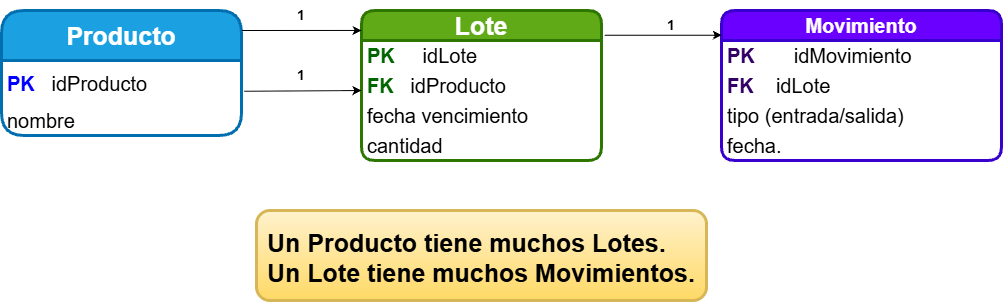

The diagram above was exported from draw.io. Its source (the exported page's mxGraphModel, read from the mxfile embedded in the PNG):
<mxGraphModel dx="1030" dy="623" grid="1" gridSize="10" guides="1" tooltips="1" connect="1" arrows="1" fold="1" page="1" pageScale="1" pageWidth="827" pageHeight="1169" math="0" shadow="0">
  <root>
    <mxCell id="0" />
    <mxCell id="1" parent="0" />
    <mxCell id="yvsnt6Z0UnTwgV90fbce-1" parent="1" style="swimlane;fontStyle=0;childLayout=stackLayout;horizontal=1;startSize=50;horizontalStack=0;resizeParent=1;resizeParentMax=0;resizeLast=0;collapsible=1;marginBottom=0;whiteSpace=wrap;html=1;rounded=1;fillColor=#1ba1e2;fontColor=#ffffff;strokeColor=#006EAF;strokeWidth=3;" value="&lt;font style=&quot;font-size: 25px;&quot;&gt;&lt;b style=&quot;&quot;&gt;Producto&lt;/b&gt;&lt;/font&gt;" vertex="1">
      <mxGeometry height="125" width="240" x="80" y="50" as="geometry">
        <mxRectangle height="30" width="60" x="340" y="280" as="alternateBounds" />
      </mxGeometry>
    </mxCell>
    <mxCell id="yvsnt6Z0UnTwgV90fbce-2" parent="yvsnt6Z0UnTwgV90fbce-1" style="text;align=left;verticalAlign=middle;spacingLeft=4;spacingRight=4;overflow=hidden;points=[[0,0.5],[1,0.5]];portConstraint=eastwest;rotatable=0;whiteSpace=wrap;html=1;rounded=1;" value="&lt;font style=&quot;font-size: 20px;&quot;&gt;&lt;span style=&quot;font-weight: bold; color: rgb(0, 0, 255);&quot;&gt;PK&lt;/span&gt;&lt;b&gt;&amp;nbsp; &amp;nbsp;&lt;/b&gt;idProducto&lt;/font&gt;" vertex="1">
      <mxGeometry height="45" width="240" y="50" as="geometry" />
    </mxCell>
    <mxCell id="yvsnt6Z0UnTwgV90fbce-4" parent="yvsnt6Z0UnTwgV90fbce-1" style="text;align=left;verticalAlign=middle;spacingLeft=4;spacingRight=4;overflow=hidden;points=[[0,0.5],[1,0.5]];portConstraint=eastwest;rotatable=0;whiteSpace=wrap;html=1;rounded=1;" value="&lt;font style=&quot;font-size: 20px;&quot;&gt;nombre&lt;/font&gt;" vertex="1">
      <mxGeometry height="30" width="240" y="95" as="geometry" />
    </mxCell>
    <mxCell id="yvsnt6Z0UnTwgV90fbce-8" parent="1" style="swimlane;fontStyle=0;childLayout=stackLayout;horizontal=1;startSize=30;horizontalStack=0;resizeParent=1;resizeParentMax=0;resizeLast=0;collapsible=1;marginBottom=0;whiteSpace=wrap;html=1;rounded=1;fillColor=#60a917;fontColor=#ffffff;strokeColor=#2D7600;strokeWidth=3;" value="&lt;font style=&quot;font-size: 25px;&quot;&gt;&lt;b&gt;Lote&lt;/b&gt;&lt;/font&gt;" vertex="1">
      <mxGeometry height="150" width="240" x="440" y="50" as="geometry" />
    </mxCell>
    <mxCell id="yvsnt6Z0UnTwgV90fbce-9" parent="yvsnt6Z0UnTwgV90fbce-8" style="text;strokeColor=none;fillColor=none;align=left;verticalAlign=middle;spacingLeft=4;spacingRight=4;overflow=hidden;points=[[0,0.5],[1,0.5]];portConstraint=eastwest;rotatable=0;whiteSpace=wrap;html=1;strokeWidth=3;" value="&lt;font style=&quot;font-size: 20px;&quot;&gt;&lt;b style=&quot;color: rgb(0, 102, 0);&quot;&gt;PK&amp;nbsp;&lt;/b&gt; &amp;nbsp; &amp;nbsp;idLote&lt;/font&gt;" vertex="1">
      <mxGeometry height="30" width="240" y="30" as="geometry" />
    </mxCell>
    <mxCell id="yvsnt6Z0UnTwgV90fbce-10" parent="yvsnt6Z0UnTwgV90fbce-8" style="text;strokeColor=none;fillColor=none;align=left;verticalAlign=middle;spacingLeft=4;spacingRight=4;overflow=hidden;points=[[0,0.5],[1,0.5]];portConstraint=eastwest;rotatable=0;whiteSpace=wrap;html=1;" value="&lt;font style=&quot;font-size: 20px;&quot;&gt;&lt;span style=&quot;color: rgb(0, 102, 0);&quot;&gt;&lt;b style=&quot;&quot;&gt;FK&lt;/b&gt;&lt;/span&gt;&lt;span style=&quot;color: rgb(0, 102, 0);&quot;&gt;&amp;nbsp;&lt;/span&gt; &amp;nbsp;idProducto&lt;/font&gt;" vertex="1">
      <mxGeometry height="30" width="240" y="60" as="geometry" />
    </mxCell>
    <mxCell id="yvsnt6Z0UnTwgV90fbce-11" parent="yvsnt6Z0UnTwgV90fbce-8" style="text;strokeColor=none;fillColor=none;align=left;verticalAlign=middle;spacingLeft=4;spacingRight=4;overflow=hidden;points=[[0,0.5],[1,0.5]];portConstraint=eastwest;rotatable=0;whiteSpace=wrap;html=1;" value="&lt;font style=&quot;font-size: 20px;&quot;&gt;fecha vencimiento&lt;/font&gt;" vertex="1">
      <mxGeometry height="30" width="240" y="90" as="geometry" />
    </mxCell>
    <mxCell id="yvsnt6Z0UnTwgV90fbce-12" parent="yvsnt6Z0UnTwgV90fbce-8" style="text;strokeColor=none;fillColor=none;align=left;verticalAlign=middle;spacingLeft=4;spacingRight=4;overflow=hidden;points=[[0,0.5],[1,0.5]];portConstraint=eastwest;rotatable=0;whiteSpace=wrap;html=1;" value="&lt;font style=&quot;font-size: 20px;&quot;&gt;cantidad&lt;/font&gt;" vertex="1">
      <mxGeometry height="30" width="240" y="120" as="geometry" />
    </mxCell>
    <mxCell id="yvsnt6Z0UnTwgV90fbce-18" parent="1" style="swimlane;fontStyle=0;childLayout=stackLayout;horizontal=1;startSize=30;horizontalStack=0;resizeParent=1;resizeParentMax=0;resizeLast=0;collapsible=1;marginBottom=0;whiteSpace=wrap;html=1;rounded=1;fillColor=#6a00ff;fontColor=#ffffff;strokeColor=#3700CC;strokeWidth=3;" value="&lt;span style=&quot;color: rgb(255, 255, 255);&quot;&gt;&lt;font style=&quot;font-size: 20px;&quot;&gt;&lt;b&gt;Movimiento&lt;/b&gt;&lt;/font&gt;&lt;/span&gt;" vertex="1">
      <mxGeometry height="150" width="280" x="800" y="50" as="geometry" />
    </mxCell>
    <mxCell id="yvsnt6Z0UnTwgV90fbce-19" parent="yvsnt6Z0UnTwgV90fbce-18" style="text;strokeColor=none;fillColor=none;align=left;verticalAlign=middle;spacingLeft=4;spacingRight=4;overflow=hidden;points=[[0,0.5],[1,0.5]];portConstraint=eastwest;rotatable=0;whiteSpace=wrap;html=1;" value="&lt;font style=&quot;font-size: 20px;&quot;&gt;&lt;b&gt;&lt;span style=&quot;color: rgb(51, 0, 102);&quot;&gt;PK&lt;/span&gt;&amp;nbsp; &amp;nbsp; &amp;nbsp; &amp;nbsp;&lt;/b&gt;idMovimiento&lt;/font&gt;" vertex="1">
      <mxGeometry height="30" width="280" y="30" as="geometry" />
    </mxCell>
    <mxCell id="yvsnt6Z0UnTwgV90fbce-20" parent="yvsnt6Z0UnTwgV90fbce-18" style="text;strokeColor=none;fillColor=none;align=left;verticalAlign=middle;spacingLeft=4;spacingRight=4;overflow=hidden;points=[[0,0.5],[1,0.5]];portConstraint=eastwest;rotatable=0;whiteSpace=wrap;html=1;" value="&lt;font style=&quot;font-size: 20px;&quot;&gt;&lt;span style=&quot;color: rgb(51, 0, 102);&quot;&gt;&lt;b&gt;FK&lt;/b&gt;&lt;/span&gt;&amp;nbsp; &amp;nbsp; idLote&lt;/font&gt;" vertex="1">
      <mxGeometry height="30" width="280" y="60" as="geometry" />
    </mxCell>
    <mxCell id="yvsnt6Z0UnTwgV90fbce-21" parent="yvsnt6Z0UnTwgV90fbce-18" style="text;strokeColor=none;fillColor=none;align=left;verticalAlign=middle;spacingLeft=4;spacingRight=4;overflow=hidden;points=[[0,0.5],[1,0.5]];portConstraint=eastwest;rotatable=0;whiteSpace=wrap;html=1;" value="&lt;font style=&quot;font-size: 20px;&quot;&gt;tipo (entrada/salida)&lt;/font&gt;" vertex="1">
      <mxGeometry height="30" width="280" y="90" as="geometry" />
    </mxCell>
    <mxCell id="yvsnt6Z0UnTwgV90fbce-22" parent="yvsnt6Z0UnTwgV90fbce-18" style="text;strokeColor=none;fillColor=none;align=left;verticalAlign=middle;spacingLeft=4;spacingRight=4;overflow=hidden;points=[[0,0.5],[1,0.5]];portConstraint=eastwest;rotatable=0;whiteSpace=wrap;html=1;" value="&lt;font style=&quot;font-size: 20px;&quot;&gt;fecha.&lt;/font&gt;" vertex="1">
      <mxGeometry height="30" width="280" y="120" as="geometry" />
    </mxCell>
    <mxCell id="yvsnt6Z0UnTwgV90fbce-26" edge="1" parent="1" style="endArrow=classic;html=1;rounded=1;entryX=0;entryY=0.133;entryDx=0;entryDy=0;entryPerimeter=0;" target="yvsnt6Z0UnTwgV90fbce-8" value="">
      <mxGeometry height="50" relative="1" width="50" as="geometry">
        <mxPoint x="320.48" y="70" as="sourcePoint" />
        <mxPoint x="550" y="240" as="targetPoint" />
      </mxGeometry>
    </mxCell>
    <mxCell id="yvsnt6Z0UnTwgV90fbce-28" edge="1" parent="1" style="endArrow=classic;html=1;rounded=1;entryX=0.001;entryY=0.165;entryDx=0;entryDy=0;entryPerimeter=0;" target="yvsnt6Z0UnTwgV90fbce-18" value="">
      <mxGeometry height="50" relative="1" width="50" as="geometry">
        <Array as="points">
          <mxPoint x="680" y="74.75" />
        </Array>
        <mxPoint x="690" y="74.75" as="sourcePoint" />
        <mxPoint x="550" y="240" as="targetPoint" />
      </mxGeometry>
    </mxCell>
    <mxCell id="yvsnt6Z0UnTwgV90fbce-32" parent="1" style="rounded=0;whiteSpace=wrap;html=1;fillColor=none;strokeColor=none;" value="&lt;font style=&quot;font-size: 14px;&quot;&gt;&lt;b&gt;1&lt;/b&gt;&lt;/font&gt;" vertex="1">
      <mxGeometry height="30" width="40" x="360" y="40" as="geometry" />
    </mxCell>
    <mxCell id="yvsnt6Z0UnTwgV90fbce-33" parent="1" style="rounded=0;whiteSpace=wrap;html=1;fillColor=none;strokeColor=none;" value="&lt;font style=&quot;font-size: 14px;&quot;&gt;&lt;b&gt;1&lt;/b&gt;&lt;/font&gt;" vertex="1">
      <mxGeometry height="30" width="40" x="730" y="50" as="geometry" />
    </mxCell>
    <mxCell id="yvsnt6Z0UnTwgV90fbce-34" edge="1" parent="1" source="yvsnt6Z0UnTwgV90fbce-2" style="endArrow=classic;html=1;rounded=1;exitX=1.012;exitY=0.684;exitDx=0;exitDy=0;exitPerimeter=0;" value="">
      <mxGeometry height="50" relative="1" width="50" as="geometry">
        <mxPoint x="330" y="130" as="sourcePoint" />
        <mxPoint x="440" y="130" as="targetPoint" />
      </mxGeometry>
    </mxCell>
    <mxCell id="yvsnt6Z0UnTwgV90fbce-36" parent="1" style="rounded=0;whiteSpace=wrap;html=1;fillColor=none;strokeColor=none;" value="&lt;font style=&quot;font-size: 14px;&quot;&gt;&lt;b&gt;1&lt;/b&gt;&lt;/font&gt;" vertex="1">
      <mxGeometry height="30" width="40" x="360" y="100" as="geometry" />
    </mxCell>
    <mxCell id="yvsnt6Z0UnTwgV90fbce-38" parent="1" style="rounded=1;whiteSpace=wrap;html=1;fillColor=#fff2cc;gradientColor=#ffd966;strokeColor=#d6b656;strokeWidth=3;" value="" vertex="1">
      <mxGeometry height="90" width="450" x="335" y="250" as="geometry" />
    </mxCell>
    <mxCell id="yvsnt6Z0UnTwgV90fbce-40" parent="1" style="text;fillColor=none;align=left;verticalAlign=middle;spacingLeft=4;spacingRight=4;overflow=hidden;points=[[0,0.5],[1,0.5]];portConstraint=eastwest;rotatable=0;whiteSpace=wrap;html=1;" value="&lt;font style=&quot;font-size: 25px;&quot;&gt;&lt;b&gt;Un Producto tiene muchos Lotes.&lt;/b&gt;&lt;/font&gt;&lt;div&gt;&lt;font style=&quot;font-size: 25px;&quot;&gt;&lt;b&gt;&lt;font style=&quot;&quot;&gt;Un Lote tiene muchos Movimientos&lt;/font&gt;.&lt;/b&gt;&lt;/font&gt;&lt;/div&gt;" vertex="1">
      <mxGeometry height="60" width="460" x="340" y="265" as="geometry" />
    </mxCell>
  </root>
</mxGraphModel>